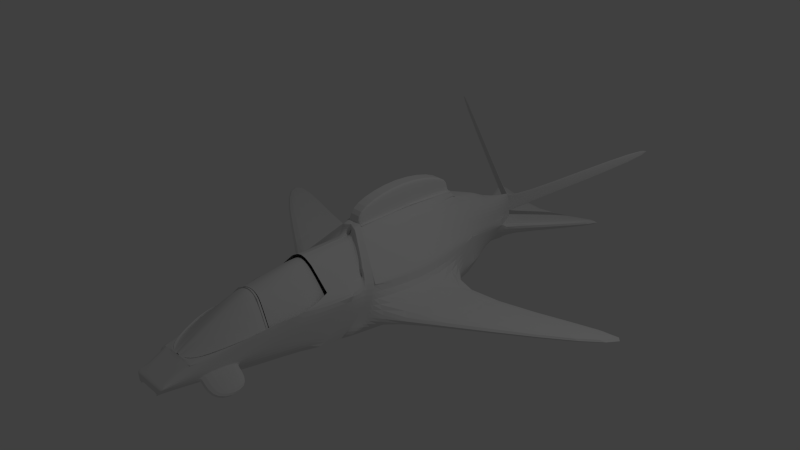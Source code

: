 # Source: spaceship4.blend  (saved by Blender 2.72.0; exported with 4.5.12 LTS)
import bpy
from mathutils import Matrix  # noqa: F401  (used for matrix-valued properties, if any)

bpy.ops.wm.read_factory_settings(use_empty=True)
scene = bpy.context.scene
scene.name = 'Scene'

# ---- collections
col_collection_1 = bpy.data.collections.new('Collection 1'); scene.collection.children.link(col_collection_1)

# ---- materials (node trees are filled in below, after node groups)
mat_material = bpy.data.materials.new('Material')
mat_material.alpha_threshold = 0.0
mat_material.use_transparent_shadow = False
mat_material.roughness = 0.5
mat_material.line_color = (0.0, 0.0, 0.0, 1.0)

# ---- material node trees

# ---- world
world_world = bpy.data.worlds.new('World'); scene.world = world_world
world_world.color = (0.05088, 0.05088, 0.05088)
world_world.use_sun_shadow = False
world_world.sun_shadow_jitter_overblur = 0.0
world_world.cycles.sampling_method = 'MANUAL'
world_world.cycles.sample_map_resolution = 256

# ---- cameras
cam_camera = bpy.data.cameras.new('Camera')
cam_camera.clip_end = 100.0
cam_camera.lens = 35.0
cam_camera.sensor_width = 32.0
cam_camera.sensor_height = 18.0
cam_camera.ortho_scale = 7.314
cam_camera.dof.focus_distance = 0.0
cam_camera.dof.aperture_fstop = 128.0

# ---- lights
light_lamp = bpy.data.lights.new('Lamp', 'POINT')
light_lamp.transmission_factor = 0.0
light_lamp.cutoff_distance = 30.0
light_lamp.energy = 100.0
light_lamp.shadow_buffer_clip_start = 1.001
light_lamp.shadow_soft_size = 0.1
light_lamp.shadow_maximum_resolution = 0.006
light_lamp.use_absolute_resolution = True
light_lamp.cycles.use_multiple_importance_sampling = False

# ---- meshes
me_cube = bpy.data.meshes.new('Cube')
me_cube.from_pydata([(0.1282, 0.4603, 0.5769), (0.0, -1.137, -0.7617), (0.0, 0.3357, -0.8979), (0.1242, -0.4059, 0.528), (0.09449, 1.265, 0.5331), (0.0, 1.265, 0.5331), (0.0, -0.3043, 0.5538), (0.1242, -0.3035, 0.5524), (0.7258, 0.357, -0.6913), (0.0, 0.3384, -0.8303), (0.471, 1.356, 0.07528), (0.4338, -1.3, -0.6885), (0.2598, -2.888, -0.1663), (0.0, -2.89, -0.1654), (0.7318, 0.4649, -0.0394), (0.6271, -0.6647, -0.007044), (0.5388, -1.5, 0.002736), (0.4406, -1.932, -0.007317), (0.6794, -0.5607, 0.001177), (0.4661, 1.368, -0.04093), (0.6043, -0.8804, -0.004519), (0.2716, -3.262, -0.3242), (0.0, -3.262, -0.3232), (0.2701, -3.215, -0.3045), (0.0, -3.216, -0.3035), (0.1825, 0.3684, -0.8255), (0.2688, -3.174, -0.2873), (0.0, -3.175, -0.2863), (0.7434, 0.4683, -0.4922), (0.5904, -0.8597, -0.4001), (0.4858, 1.354, -0.4585), (0.4614, -1.822, -0.3299), (0.4111, -2.301, -0.298), (0.6669, -0.7521, -0.4038), (0.4823, 1.41, -0.4556), (0.5571, -1.108, -0.382), (0.09035, -2.865, -0.1506), (0.0, -2.866, -0.1496), (0.09232, -2.867, -0.1663), (0.0, -2.866, -0.1654), (0.09035, -2.865, -0.1663), (0.09232, -2.867, -0.1663), (0.09035, -2.816, -0.1506), (0.0, -2.816, -0.1496), (0.1771, -2.83, -0.1446), (0.1771, -2.78, -0.1446), (0.2322, -2.755, -0.1348), (0.2322, -2.706, -0.1348), (0.2874, -2.666, -0.119), (0.2874, -2.617, -0.119), (0.3919, -2.361, -0.06187), (0.3919, -2.311, -0.06187), (0.4195, -2.128, -0.04807), (0.4255, -2.079, -0.04807), (0.4274, -2.034, -0.04413), (0.4274, -1.984, -0.04413), (0.0, -1.999, 0.2668), (0.5329, -1.259, 0.0001409), (0.0, -1.106, 0.4224), (0.0, -0.3043, 0.5538), (0.09591, -0.3035, 0.5524), (0.0, -0.3043, 0.5538), (0.09591, -0.3035, 0.5524), (0.0, -2.878, -0.1368), (0.1718, -2.859, -0.1501), (0.0, -2.881, -0.1456), (0.382, -2.424, -0.08968), (0.4559, -1.134, 0.08941), (0.4559, -1.134, 0.08941), (0.4881, -0.8476, 0.08831), (0.4881, -0.8476, 0.08831), (0.1853, -1.134, 0.3439), (0.1853, -0.6748, 0.3439), (0.0, -1.134, 0.4253), (0.1841, -1.909, 0.2123), (0.4353, -0.5716, 0.08941), (0.1986, -0.4522, 0.3433), (0.0, -0.3368, 0.4294), (0.2429, 0.4612, 0.4597), (0.2198, -0.4551, 0.4262), (0.1659, 1.274, 0.4244), (0.2297, -0.3524, 0.4476), (0.4701, 1.358, 0.05319), (0.4363, -0.5665, 0.1959), (0.4688, -0.4631, 0.2103), (0.1012, -1.134, 0.3808), (0.6043, -0.8804, -0.004519), (0.1113, -0.4141, 0.3788), (0.0, -0.289, 0.5709), (0.0, -0.3629, 0.5518), (0.08486, -1.906, 0.2609), (0.03926, -2.882, -0.1466), (0.07644, -2.878, -0.1476), (0.1844, -1.921, 0.221), (0.1021, -2.875, -0.1496), (0.3817, -1.974, 0.005683), (0.0, -2.226, -0.6361), (0.1481, -2.585, -0.5476), (0.0, -0.9877, -0.7556), (0.0, -1.435, -0.7247), (0.2014, -1.073, -0.7444), (0.2067, -1.371, -0.7075), (0.4338, -1.3, -0.6885), (0.0, -1.134, 0.4253), (0.0, -1.134, 0.4253), (0.0, -1.134, 0.4253), (0.4559, -1.134, 0.08941), (0.1853, -1.134, 0.3439), (0.0, -1.134, 0.4253), (0.1012, -1.134, 0.3808), (0.0506, -1.134, 0.403), (0.0506, -1.134, 0.403), (0.4255, -2.074, -0.0584), (0.4274, -1.979, -0.05446), (0.4881, -0.8476, 0.08831), (0.0, -2.876, -0.1559), (0.1718, -2.854, -0.1604), (0.0, -1.907, 0.281), (0.0, -1.902, 0.2707), (0.382, -2.419, -0.1), (0.08443, -1.998, 0.2466), (0.08486, -1.901, 0.2505), (0.03926, -2.876, -0.1569), (0.07451, -2.346, 0.09975), (0.178, -2.019, 0.2006), (0.07644, -2.873, -0.1579), (0.1516, -2.364, 0.05438), (0.1844, -1.915, 0.2107), (0.38, -2.063, -0.008585), (0.1021, -2.87, -0.1599), (0.3413, -2.408, -0.07032), (0.3817, -1.969, -0.004644), (0.3822, -2.424, -0.08952), (0.34, -2.738, -0.2927), (0.1521, 0.4603, 0.578), (0.07672, 0.3533, -0.8343), (0.1465, 1.265, 0.5331), (0.1515, -0.3042, 0.5536), (0.0, 1.319, -0.8416), (0.2091, 1.318, 0.449), (0.174, -2.89, -0.1655), (0.176, -3.262, -0.3234), (0.1757, -3.216, -0.3037), (0.1755, -3.175, -0.2865), (0.1652, -1.424, -0.7219), (0.1707, -0.977, -0.7527), (0.1643, -1.126, -0.7588), (0.1843, 0.3464, -0.8951), (0.1552, -2.215, -0.6333), (0.1211, 0.3533, -0.8343), (0.0, 1.304, -0.8376), (0.3927, 1.32, -0.706), (0.1166, -2.89, -0.1655), (0.1179, -3.262, -0.3233), (0.1177, -3.216, -0.3036), (0.1176, -3.175, -0.2864), (0.1107, -1.428, -0.7228), (0.1143, -0.9805, -0.7537), (0.1019, 0.4603, 0.5781), (0.03521, 1.319, -0.8416), (0.09816, 1.265, 0.5331), (0.1015, -0.3042, 0.5536), (0.1401, 1.316, 0.4736), (0.1101, -1.13, -0.7598), (0.1234, 0.3429, -0.896), (0.104, -2.218, -0.6342), (0.04075, 0.3533, -0.8343), (0.07566, -2.89, -0.1654), (0.07651, -3.262, -0.3233), (0.07641, -3.216, -0.3036), (0.07631, -3.175, -0.2864), (0.07182, -1.43, -0.7235), (0.07421, -0.9831, -0.7543), (0.06372, 1.265, 0.5331), (0.06586, -0.3043, 0.5537), (0.07144, -1.132, -0.7604), (0.08012, 0.3404, -0.8967), (0.06748, -2.221, -0.6349), (0.05845, 1.319, -0.8312), (0.03604, -2.89, -0.1654), (0.03644, -3.262, -0.3232), (0.03639, -3.216, -0.3035), (0.03635, -3.175, -0.2864), (0.03421, -1.433, -0.7242), (0.03535, -0.9855, -0.755), (0.03035, 1.265, 0.5331), (0.03137, -0.3043, 0.5537), (0.03403, -1.135, -0.7611), (0.03816, 0.3379, -0.8973), (0.03214, -2.223, -0.6355), (0.7287, 0.3592, -0.6888), (0.5396, -1.051, -0.5719), (0.4048, -2.074, -0.474), (0.3373, -2.443, -0.4322), (0.6226, -0.9316, -0.5759), (0.5151, -1.319, -0.5455), (0.225, -3.265, -0.3677), (0.0, -3.268, -0.3655), (0.2942, -2.909, -0.3966), (0.1682, -3.267, -0.3658), (0.1127, -3.267, -0.3657), (0.07315, -3.267, -0.3656), (0.03484, -3.268, -0.3656), (0.01576, 1.319, -0.8416), (0.1568, -3.267, -0.4285), (0.1051, -3.267, -0.4283), (0.06819, -3.267, -0.4282), (0.03248, -3.268, -0.428), (0.1563, -3.261, -0.4319), (0.0, -3.268, -0.4279), (0.0, 0.4628, 0.9293), (0.0, 1.267, 0.7445), (0.0, -0.3018, 0.7651), (0.1022, 0.4628, 0.9292), (0.0984, 1.267, 0.7445), (0.1017, -0.3017, 0.765), (0.06639, 0.4628, 0.9292), (0.06396, 1.267, 0.7445), (0.0661, -0.3017, 0.765), (0.03175, 0.4628, 0.9293), (0.03059, 1.267, 0.7445), (0.03161, -0.3018, 0.7651), (0.0, -2.347, 0.1199), (0.03033, -0.2925, 0.5742), (0.0, -0.3664, 0.5551), (0.0, -0.3484, 0.4233), (0.02525, -1.134, 0.4122), (0.0652, -0.399, 0.547), (0.05845, -0.3909, 0.4105), (0.06519, -0.2966, 0.5715), (0.0, -0.6197, 0.417), (0.08335, -1.134, 0.3992), (0.1023, -0.4033, 0.5418), (0.08335, -0.6503, 0.399), (0.0917, -0.4055, 0.3973), (0.1023, -0.3009, 0.5662), (0.4538, -1.15, 0.09514), (0.4538, -1.15, 0.09514), (0.1499, -3.013, -0.4663), (0.1004, -3.013, -0.466), (0.0652, -3.014, -0.4658), (0.03105, -3.014, -0.4656), (0.0, -3.014, -0.4654), (0.09772, -2.585, -0.5476), (0.09954, -3.013, -0.4663), (0.06363, -2.585, -0.5476), (0.06545, -3.013, -0.4663), (0.02954, -2.585, -0.5476), (0.03136, -3.013, -0.4663), (0.0, -2.585, -0.548), (0.0, -3.013, -0.4667), (0.2014, -1.073, -0.7444), (0.2067, -1.371, -0.7075), (0.1652, -1.424, -0.7219), (0.5396, -1.051, -0.5719), (0.5151, -1.319, -0.5455), (0.7434, 0.4683, -0.4922), (0.4858, 1.354, -0.4585), (0.2429, 0.4612, 0.4597), (0.1659, 1.274, 0.4244), (0.7434, 0.4683, -0.4922), (0.4858, 1.354, -0.4585), (0.7434, 0.4683, -0.4922), (0.4858, 1.354, -0.4585), (0.471, 1.356, 0.07528), (0.4701, 1.358, 0.05319), (0.471, 1.356, 0.07528), (0.4701, 1.358, 0.05319), (0.4353, -0.5716, 0.08941), (0.4363, -0.5665, 0.1959), (0.01721, -0.6463, 0.4183), (0.01721, -0.6463, 0.4183), (0.4274, -1.957, -0.05446), (0.0, -1.88, 0.2707), (0.08486, -1.879, 0.2505), (0.1844, -1.893, 0.2107), (0.3817, -1.947, -0.004644), (0.4267, -1.951, -0.05446), (0.0, -1.874, 0.2707), (0.09229, -1.873, 0.2505), (0.1918, -1.887, 0.2107), (0.3892, -1.941, -0.004644), (0.4333, -1.927, -0.05211), (0.0, -1.85, 0.2731), (0.09892, -1.849, 0.2529), (0.1985, -1.863, 0.213), (0.3958, -1.917, -0.0023), (0.4973, -1.51, -0.02838), (0.4598, -1.5, 0.02143), (0.5076, -1.424, -0.016), (0.4701, -1.414, 0.03381), (0.4921, -1.323, 0.004631), (0.4546, -1.313, 0.05444), (0.455, -1.153, 0.004631), (0.4175, -1.143, 0.05444), (0.1853, -1.303, 0.2969), (0.1853, -1.14, 0.2969), (0.08421, -1.304, 0.3593), (0.08421, -1.142, 0.3593), (0.0, -1.304, 0.3831), (0.0, -1.142, 0.3831), (0.02656, -0.3769, 0.4178), (0.0, -1.136, 0.4182), (0.0, -0.6217, 0.423), (0.05976, -1.134, 0.406), (0.05976, -0.6493, 0.4055), (0.09816, 1.265, 0.5331), (0.1401, 1.316, 0.4736), (0.2312, 2.266, -0.2923), (0.0, 2.195, 0.1417), (0.4661, 1.368, -0.04093), (0.4823, 1.41, -0.4556), (0.4846, 1.405, -0.4535), (0.0, 2.303, -0.7049), (0.0, 1.304, 0.4464), (0.0, 2.202, 0.195), (0.09827, 1.264, 0.5346), (0.1582, 1.322, 0.4487), (0.06384, 1.265, 0.5361), (0.1262, 1.325, 0.4484), (0.03046, 1.265, 0.539), (0.09166, 1.326, 0.4484), (0.0, 1.265, 0.5389), (0.0, 1.331, 0.4496), (0.4589, 0.4628, 0.2392), (0.3227, 1.34, 0.2326), (0.4284, -0.4444, 0.2504), (0.2015, 2.248, -0.00577), (0.4846, 1.405, -0.4535), (0.0, 2.303, -0.7049), (0.4111, -2.301, -0.298), (0.34, -2.738, -0.2927), (0.3373, -2.443, -0.4322), (0.2942, -2.909, -0.3966), (0.7669, -2.352, -0.4108), (0.6958, -2.788, -0.4055), (0.693, -2.494, -0.545), (0.65, -2.959, -0.5094), (0.2658, -3.079, -0.247), (0.0, -3.08, -0.246), (0.7395, 0.4671, -0.3413), (0.6026, -0.7947, -0.2691), (0.4872, -1.715, -0.219), (0.421, -2.178, -0.2011), (0.6711, -0.6883, -0.2688), (0.4769, 1.396, -0.3174), (0.5728, -1.032, -0.2562), (0.354, -2.633, -0.2249), (0.175, -3.08, -0.2462), (0.1172, -3.08, -0.2461), (0.0761, -3.08, -0.2461), (0.03624, -3.08, -0.246), (0.4769, 1.396, -0.3174), (3.307, 1.518, -0.4611), (3.231, 0.8398, -0.3728), (3.303, 1.292, -0.3102), (3.235, 0.9037, -0.2378), (0.2312, 2.266, -0.2923), (0.0, 2.303, -0.7049), (0.1186, 2.284, -0.4933), (0.4751, 1.386, -0.2419), (0.1186, 2.284, -0.4933), (0.1172, -0.3879, 0.5323), (0.6293, -0.6463, -0.005596), (0.5969, -0.8407, -0.4008), (0.2145, -0.437, 0.43), (0.435, -0.5483, 0.1984), (0.0, -0.3499, 0.5552), (0.0, -1.111, -0.7606), (0.1584, -1.1, -0.7577), (0.1038, -1.104, -0.7587), (0.06493, -1.106, -0.7594), (0.02726, -1.109, -0.76), (0.5472, -1.03, -0.5726), (0.0, -0.3534, 0.5585), (0.0582, -0.381, 0.5513), (0.09528, -0.3853, 0.5461), (0.6077, -0.7759, -0.269), (0.0, -0.9994, -0.7561), (0.1695, -0.9887, -0.7532), (0.1133, -0.9922, -0.7541), (0.07333, -0.9947, -0.7548), (0.03458, -0.9972, -0.7555), (0.1235, -0.3115, 0.5505), (0.6747, -0.5688, 0.000534), (0.6602, -0.7605, -0.4035), (0.2283, -0.3604, 0.4459), (0.4656, -0.4712, 0.2092), (0.0, -0.2948, 0.5694), (0.6154, -0.9409, -0.5756), (0.02745, -0.2983, 0.5727), (0.06453, -0.3046, 0.5696), (0.1016, -0.3089, 0.5643), (0.665, -0.6966, -0.2688), (0.1203, -0.3502, 0.5413), (0.6517, -0.6082, -0.002576), (0.6281, -0.8012, -0.4021), (0.2213, -0.3993, 0.4379), (0.4501, -0.5103, 0.2037), (0.0, -0.3227, 0.5622), (0.5808, -0.9859, -0.5741), (0.01352, -0.3263, 0.5655), (0.06132, -0.3434, 0.5603), (0.09839, -0.3477, 0.5551), (0.6359, -0.7369, -0.2689), (0.0, -1.056, -0.7584), (0.1639, -1.045, -0.7555), (0.1085, -1.049, -0.7564), (0.06907, -1.051, -0.7571), (0.03087, -1.054, -0.7578), (0.4253, 1.36, 0.03692), (0.2216, 2.255, -0.1977), (0.6541, 0.4643, 0.03991), (0.608, -0.5276, 0.07211), (0.2312, 2.266, -0.2923), (0.2216, 2.255, -0.1977), (0.0, 2.69, -0.08721), (0.0, 2.637, 0.06024), (0.0, 2.708, -0.3738), (0.0, 2.745, -0.7863), (0.0, 2.726, -0.5748), (0.0, 2.697, -0.2791), (0.0, 2.708, -0.3738), (0.0, 2.697, -0.2791), (1.5, 4.17, -0.3789), (1.388, 4.188, -0.5799), (0.0, 3.153, -0.4603), (0.0, 3.171, -0.6613), (0.01434, 2.658, -0.08142), (0.01577, 2.665, -0.2733), (0.0, 2.605, 0.06603), (0.01529, 2.666, -0.2735), (0.01595, 2.678, -0.3682), (0.0, 2.697, -0.2791), (0.0, 2.708, -0.3738), (0.0, 2.697, -0.2791), (0.01434, 2.658, -0.08142), (0.01577, 2.665, -0.2733), (0.0, 2.605, 0.06603), (0.01529, 2.666, -0.2735), (0.01595, 2.678, -0.3682), (0.0, 2.697, -0.2791), (0.0, 2.708, -0.3738), (0.0, 2.697, -0.2791), (0.01434, 2.658, -0.08142), (0.01577, 2.665, -0.2733), (0.0, 2.605, 0.06603), (0.01529, 2.666, -0.2735), (0.01595, 2.678, -0.3682), (0.008094, 2.681, -0.2761), (0.008094, 2.681, -0.2761), (0.008094, 2.681, -0.2761), (0.007362, 2.674, -0.08424), (0.0, 2.621, 0.06321), (1.838, 3.539, 1.114), (1.839, 3.546, 0.9225), (1.831, 3.561, 0.9197), (1.831, 3.554, 1.112), (0.0, 3.153, -0.4603), (0.0, 3.171, -0.6613)], [(34, 30), (37, 39), (69, 70), (73, 103), (103, 104), (104, 105), (109, 85), (73, 108), (110, 111), (74, 93), (20, 86), (237, 236), (253, 144), (101, 252), (100, 251), (11, 102), (259, 80), (78, 258), (265, 82), (10, 264), (267, 265), (264, 266), (269, 83), (75, 268), (225, 301), (271, 270), (307, 162), (160, 306), (34, 328), (459, 458)], [(158, 160, 214, 213), (187, 183, 99, 1), (365, 362, 3, 79), (161, 158, 213, 215), (78, 0, 7, 81), (347, 132, 12, 338), (351, 179, 13, 339), (377, 363, 15, 341), (346, 20, 16, 342), (342, 16, 17, 343), (340, 14, 18, 344), (341, 15, 20, 346), (202, 180, 22, 197), (180, 181, 24, 22), (147, 25, 8, 190), (181, 182, 27, 24), (196, 198, 133, 26), (193, 32, 330, 332), (151, 8, 25, 178), (31, 32, 193, 192), (195, 35, 31, 192), (35, 255, 254, 29), (373, 364, 29, 191), (36, 38, 41, 40), (37, 36, 42, 43), (42, 36, 44, 45), (45, 44, 46, 47), (47, 46, 48, 49), (49, 48, 50, 51), (51, 50, 52, 53), (53, 52, 54, 55), (60, 59, 61, 62), (53, 55, 113, 112), (123, 120, 56, 222), (67, 69, 72, 71), (72, 69, 75, 76), (16, 20, 114, 68), (366, 365, 79, 83), (363, 366, 83, 15), (390, 223, 88, 388), (3, 87, 76, 79), (20, 15, 75, 69), (15, 83, 75), (94, 64, 116, 129), (66, 53, 112, 119), (64, 66, 119, 116), (93, 90, 121, 127), (65, 91, 122, 115), (91, 92, 125, 122), (95, 93, 127, 131), (92, 94, 129, 125), (55, 95, 131, 113), (188, 184, 98, 2), (183, 189, 96, 99), (372, 187, 1, 368), (391, 229, 223, 390), (71, 72, 233, 231), (67, 71, 107, 106), (122, 123, 222, 63), (121, 90, 117, 118), (120, 121, 118, 56), (124, 127, 121, 120), (128, 131, 127, 124), (130, 126, 125, 129), (128, 124, 126, 130), (112, 113, 131, 128), (119, 130, 129, 116), (112, 128, 130, 119), (343, 17, 132, 347), (194, 190, 28, 33), (4, 136, 134, 0), (0, 134, 137, 7), (338, 12, 140, 348), (196, 21, 141, 199), (21, 23, 142, 141), (23, 26, 143, 142), (136, 160, 158, 134), (146, 144, 156, 163), (134, 158, 161, 137), (176, 135, 149, 164), (348, 140, 152, 349), (199, 141, 153, 200), (141, 142, 154, 153), (142, 143, 155, 154), (147, 145, 157, 164), (144, 148, 165, 156), (369, 146, 163, 370), (25, 147, 164, 149), (173, 185, 220, 217), (163, 156, 171, 175), (186, 174, 218, 221), (159, 149, 135, 203), (349, 152, 167, 350), (200, 153, 168, 201), (153, 154, 169, 168), (154, 155, 170, 169), (164, 157, 172, 176), (156, 165, 177, 171), (370, 163, 175, 371), (185, 5, 211, 220), (175, 171, 183, 187), (6, 186, 221, 212), (350, 167, 179, 351), (201, 168, 180, 202), (168, 169, 181, 180), (169, 170, 182, 181), (176, 172, 184, 188), (171, 177, 189, 183), (371, 175, 187, 372), (412, 413, 18, 14), (140, 12, 152), (207, 202, 197, 209), (204, 238, 198, 196), (208, 196, 199, 204), (204, 199, 200, 205), (205, 200, 201, 206), (206, 201, 202, 207), (241, 207, 209, 242), (190, 194, 145, 147), (238, 204, 205, 239), (239, 205, 206, 240), (240, 206, 207, 241), (179, 91, 65, 13), (91, 179, 167, 92), (92, 167, 152, 94), (140, 64, 94, 152), (132, 66, 64, 12), (64, 140, 12), (17, 55, 53, 66, 132), (220, 211, 210, 219), (219, 210, 212, 221), (214, 217, 216, 213), (213, 216, 218, 215), (217, 220, 219, 216), (216, 219, 221, 218), (174, 161, 215, 218), (160, 173, 217, 214), (69, 67, 68, 114), (234, 232, 227, 228), (392, 235, 229, 391), (305, 230, 226, 304), (87, 3, 232, 234), (383, 7, 235, 392), (123, 126, 124, 120), (122, 125, 126, 123), (97, 238, 244, 243), (243, 244, 246, 245), (96, 189, 247, 249), (245, 246, 248, 247), (245, 177, 165, 243), (247, 248, 250, 249), (191, 195, 255, 254), (151, 329, 328), (193, 198, 238, 97), (193, 97, 148, 192), (195, 192, 148, 144), (254, 195, 255, 144, 146, 191), (373, 191, 146, 369), (0, 78, 139, 136), (28, 30, 257, 256), (256, 257, 261, 260), (260, 261, 263, 262), (340, 345, 19, 14), (324, 325, 139, 78), (178, 25, 149, 159), (138, 166, 9, 150), (203, 135, 166, 138), (2, 9, 166, 188), (135, 176, 188, 166), (165, 148, 97, 243), (245, 247, 189, 177), (75, 83, 79, 76), (118, 121, 274, 273), (131, 113, 272, 276), (127, 131, 276, 275), (121, 127, 275, 274), (279, 278, 283, 284), (277, 281, 286, 282), (281, 280, 285, 286), (280, 279, 284, 285), (282, 286, 288, 287), (287, 288, 290, 289), (289, 290, 292, 291), (291, 292, 294, 293), (294, 292, 295, 296), (296, 295, 297, 298), (298, 297, 299, 300), (285, 295, 292, 290, 288, 286), (284, 297, 295, 285), (283, 299, 297, 284), (233, 72, 76, 87, 234), (226, 230, 303, 302), (228, 227, 224, 225), (225, 224, 89, 77), (233, 305, 304, 231), (77, 303, 230, 225), (228, 225, 230, 305), (234, 228, 305, 233), (410, 19, 308, 411), (345, 34, 311, 352), (359, 360, 312, 313), (139, 309, 315, 314), (136, 139, 317, 316), (316, 317, 319, 318), (318, 319, 321, 320), (320, 321, 323, 322), (134, 0, 136), (313, 312, 328, 329), (151, 34, 28, 8), (78, 81, 326, 324), (412, 410, 325, 324), (139, 325, 327, 309), (151, 178, 138, 329), (332, 330, 334, 336), (133, 198, 333, 331), (198, 193, 332, 333), (32, 133, 331, 330), (335, 337, 336, 334), (331, 333, 337, 335), (333, 332, 336, 337), (330, 331, 335, 334), (196, 26, 23, 21), (133, 347, 338, 26), (182, 351, 339, 27), (364, 377, 341, 29), (35, 346, 342, 31), (31, 342, 343, 32), (340, 344, 356, 355), (29, 341, 346, 35), (32, 343, 347, 133), (26, 338, 348, 143), (143, 348, 349, 155), (155, 349, 350, 170), (170, 350, 351, 182), (28, 34, 345, 340), (19, 345, 352, 310), (353, 355, 356, 354), (33, 28, 353, 354), (344, 33, 354, 356), (28, 340, 355, 353), (359, 313, 358, 361), (308, 19, 360, 359), (308, 359, 361, 357), (397, 394, 362, 365), (404, 395, 363, 377), (400, 396, 364, 373), (398, 397, 365, 366), (395, 398, 366, 363), (224, 374, 367, 89), (409, 372, 368, 405), (227, 375, 374, 224), (406, 369, 370, 407), (407, 370, 371, 408), (408, 371, 372, 409), (232, 376, 375, 227), (3, 362, 376, 232), (400, 373, 369, 406), (396, 404, 377, 364), (401, 390, 388, 399), (402, 391, 390, 401), (403, 392, 391, 402), (394, 383, 392, 403), (81, 7, 383, 386), (344, 18, 384, 393), (194, 33, 385, 389), (84, 81, 386, 387), (18, 84, 387, 384), (184, 382, 378, 98), (145, 379, 380, 157), (157, 380, 381, 172), (172, 381, 382, 184), (194, 389, 379, 145), (33, 344, 393, 385), (386, 383, 394, 397), (393, 384, 395, 404), (389, 385, 396, 400), (387, 386, 397, 398), (384, 387, 398, 395), (382, 409, 405, 378), (379, 406, 407, 380), (380, 407, 408, 381), (381, 408, 409, 382), (389, 400, 406, 379), (385, 393, 404, 396), (374, 401, 399, 367), (375, 402, 401, 374), (376, 403, 402, 375), (362, 394, 403, 376), (324, 326, 413, 412), (325, 410, 411, 327), (14, 19, 410, 412), (411, 308, 414, 415), (430, 428, 436, 438), (423, 431, 439, 435), (361, 358, 419, 420), (418, 357, 424, 426), (431, 432, 440, 439), (424, 425, 427, 426), (361, 420, 427, 425), (357, 361, 425, 424), (327, 411, 429, 428), (309, 327, 428, 430), (415, 414, 432, 431), (438, 436, 444, 446), (435, 439, 447, 443), (439, 440, 448, 447), (428, 429, 437, 436), (449, 421, 433, 450), (432, 422, 434, 440), (447, 448, 442, 443), (452, 451, 441, 416), (453, 452, 416, 417), (436, 437, 445, 444), (450, 433, 441, 451), (440, 434, 442, 448), (429, 449, 450, 437), (451, 452, 457, 456), (446, 444, 452, 453), (437, 450, 451, 445), (454, 455, 456, 457), (445, 451, 456, 455), (444, 445, 455, 454), (452, 444, 454, 457)])
me_cube.materials.append(mat_material)
me_cube.use_remesh_preserve_volume = False
me_cube.use_remesh_preserve_attributes = False
me_cube.use_mirror_vertex_groups = False
me_cube.update()

# ---- objects
ob_cube = bpy.data.objects.new('Cube', me_cube)
ob_lamp = bpy.data.objects.new('Lamp', light_lamp)
ob_camera = bpy.data.objects.new('Camera', cam_camera)

# ---- transforms, parenting, visibility, modifiers, constraints
ob_cube.location = (0.0, 0.0, 0.0)
ob_cube.lock_rotations_4d = False
ob_cube.empty_display_type = 'ARROWS'
ob_cube.lineart.crease_threshold = 0.0
_m = ob_cube.modifiers.new('Mirror', 'MIRROR')
_m.use_clip = True
_m = ob_cube.modifiers.new('Subsurf', 'SUBSURF')
_m.uv_smooth = 'PRESERVE_CORNERS'
_m.quality = 2
_m.levels = 3
_m.show_only_control_edges = False
ob_lamp.location = (4.076, 1.005, 5.904)
ob_lamp.rotation_euler = (0.6503, 0.05522, 1.866)
ob_lamp.lock_rotations_4d = False
ob_lamp.empty_display_type = 'ARROWS'
ob_lamp.color = (0.0, 0.0, 0.0, 0.0)
ob_lamp.lineart.crease_threshold = 0.0
ob_camera.location = (7.481, -6.508, 5.344)
ob_camera.rotation_euler = (1.109, 0.01082, 0.8149)
ob_camera.lock_rotations_4d = False
ob_camera.empty_display_type = 'ARROWS'
ob_camera.color = (0.0, 0.0, 0.0, 0.0)
ob_camera.display_type = 'WIRE'
ob_camera.lineart.crease_threshold = 0.0

# ---- collection membership
col_collection_1.objects.link(ob_cube)
col_collection_1.objects.link(ob_lamp)
col_collection_1.objects.link(ob_camera)

# ---- scene / render settings (as saved in the file)
scene.camera = ob_camera
scene.frame_start = 1; scene.frame_end = 250; scene.frame_set(153)
scene.render.engine = 'BLENDER_EEVEE_NEXT'
scene.render.image_settings.color_depth = '16'
scene.render.image_settings.compression = 90
scene.render.resolution_percentage = 50
scene.render.dither_intensity = 0.0
scene.render.film_transparent = True
scene.cycles.use_denoising = False
scene.cycles.samples = 10
scene.cycles.sampling_pattern = 'TABULATED_SOBOL'
scene.cycles.light_sampling_threshold = 0.0
scene.cycles.use_adaptive_sampling = False
scene.cycles.use_light_tree = False
scene.cycles.blur_glossy = 0.0
scene.cycles.pixel_filter_type = 'GAUSSIAN'
scene.cycles.sample_clamp_indirect = 0.0
scene.view_settings.view_transform = 'Standard'
bpy.context.view_layer.update()
